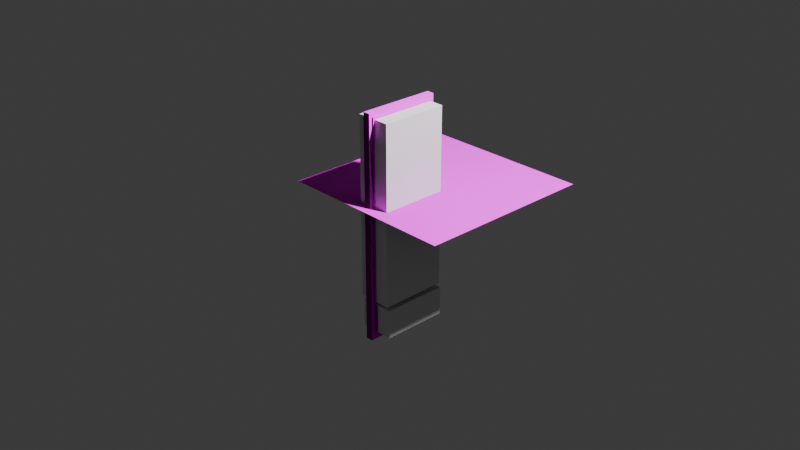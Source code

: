 # Source: window_lattice.blend  (saved by Blender 4.0.36; exported with 4.5.12 LTS)
import bpy
from mathutils import Matrix  # noqa: F401  (used for matrix-valued properties, if any)

bpy.ops.wm.read_factory_settings(use_empty=True)
scene = bpy.context.scene
scene.name = 'Scene'

# ---- collections
col_collection = bpy.data.collections.new('Collection'); scene.collection.children.link(col_collection)

# ---- images (referenced by path relative to the original .blend; pixels are not part of the script)
import os
ASSET_DIR = os.environ.get("B2B_ASSET_DIR", "")  # directory of the original .blend (textures are referenced by path, not embedded)
HERE = os.path.dirname(os.path.abspath(__file__))  # packed textures are extracted next to this script under _unpacked/

def load_image(name, relpath, width, height, colorspace="sRGB"):
    """Load a texture the original file referenced (path relative to the .blend, or extracted next to this script)."""
    p = next((c for c in (os.path.join(HERE, relpath), os.path.join(ASSET_DIR, relpath)) if relpath and os.path.exists(c)), "")
    if p:
        img = bpy.data.images.load(p, check_existing=True)
        img.name = name
    else:  # same state as the original file: an image datablock whose file is absent (Cycles renders it pink)
        img = bpy.data.images.new(name, width, height)
        img.source = "FILE"
        img.filepath = "//" + (relpath or name)
    img.colorspace_settings.name = colorspace
    return img
img_slate_floor_rough_1k_exr = load_image('slate_floor_rough_1k.exr', 'slate_floor_rough_1k.exr', 1024, 1024, 'Linear Rec.709')
img_painted_plaster_wall_nor_gl_4k_exr = load_image('painted_plaster_wall_nor_gl_4k.exr', 'painted_plaster_wall_nor_gl_4k.exr', 1024, 1024, 'Linear Rec.709')
img_untitled_001 = load_image('Untitled.001', '', 1024, 1024, 'sRGB')
img_untitled_005 = load_image('Untitled.005', '', 1024, 1024, 'sRGB')
img_slate_floor_nor_gl_1k_exr = load_image('slate_floor_nor_gl_1k.exr', 'slate_floor_nor_gl_1k.exr', 1024, 1024, 'Linear Rec.709')

# ---- materials (node trees are filled in below, after node groups)
mat_material = bpy.data.materials.new('Material')
mat_material.use_transparent_shadow = False
mat_material_004 = bpy.data.materials.new('Material.004')
mat_material_004.use_transparent_shadow = False

# ---- material node trees
mat_material.use_nodes = True; mat_material.node_tree.nodes.clear()
_N = mat_material.node_tree.nodes; _L = mat_material.node_tree.links
n0 = _N.new('ShaderNodeBsdfPrincipled'); n0.name = 'Principled BSDF'; n0.location = (10, 300)
n0.inputs[3].default_value = 1.45
n0.inputs[13].default_value = 0.003
n0.inputs[14].default_value = (0.9213, 1.0, 0.919, 1.0)
n1 = _N.new('ShaderNodeOutputMaterial'); n1.name = 'Material Output'; n1.location = (300, 300)
n2 = _N.new('ShaderNodeTexImage'); n2.name = 'Image Texture.001'; n2.location = (-355, 60)
n2.image = img_slate_floor_rough_1k_exr
n3 = _N.new('ShaderNodeTexImage'); n3.name = 'Image Texture.002'; n3.location = (-608, 453)
n3.image = img_painted_plaster_wall_nor_gl_4k_exr
n4 = _N.new('ShaderNodeTexImage'); n4.name = 'Image Texture'; n4.location = (-131, 525)
n4.image = img_untitled_001
_L.new(n0.outputs[0], n1.inputs[0])
_L.new(n4.outputs[0], n0.inputs[0])
_L.new(n2.outputs[0], n0.inputs[2])
_L.new(n3.outputs[0], n0.inputs[5])
n1.is_active_output = True
mat_material_004.use_nodes = True; mat_material_004.node_tree.nodes.clear()
_N = mat_material_004.node_tree.nodes; _L = mat_material_004.node_tree.links
n0 = _N.new('ShaderNodeOutputMaterial'); n0.name = 'Material Output'; n0.location = (300, 300)
n1 = _N.new('ShaderNodeTexImage'); n1.name = 'Image Texture'; n1.location = (-293, 244)
n1.image = img_untitled_005
n2 = _N.new('ShaderNodeTexImage'); n2.name = 'Image Texture.001'; n2.location = (-652, -70)
n2.image = img_slate_floor_rough_1k_exr
n3 = _N.new('ShaderNodeBsdfPrincipled'); n3.name = 'Principled BSDF'; n3.location = (10, 300)
n3.inputs[3].default_value = 1.45
n3.inputs[13].default_value = 0.003
n4 = _N.new('ShaderNodeTexImage'); n4.name = 'Image Texture.002'; n4.location = (-274, -90)
n4.image = img_slate_floor_nor_gl_1k_exr
_L.new(n3.outputs[0], n0.inputs[0])
_L.new(n1.outputs[0], n3.inputs[0])
_L.new(n2.outputs[0], n3.inputs[2])
_L.new(n4.outputs[0], n3.inputs[5])
n0.is_active_output = True

# ---- world
world_world = bpy.data.worlds.new('World'); scene.world = world_world
world_world.use_nodes = True; world_world.node_tree.nodes.clear()
_N = world_world.node_tree.nodes; _L = world_world.node_tree.links
n0 = _N.new('ShaderNodeOutputWorld'); n0.name = 'World Output'; n0.location = (300, 300)
n1 = _N.new('ShaderNodeBackground'); n1.name = 'Background'; n1.location = (10, 300)
n1.inputs[0].default_value = (0.05088, 0.05088, 0.05088, 1.0)
_L.new(n1.outputs[0], n0.inputs[0])
n0.is_active_output = True
world_world.color = (0.05088, 0.05088, 0.05088)
world_world.use_sun_shadow = False
world_world.sun_shadow_jitter_overblur = 0.0

# ---- cameras
cam_camera = bpy.data.cameras.new('Camera')
cam_camera.clip_end = 100.0
cam_camera.ortho_scale = 7.314

# ---- lights
light_light = bpy.data.lights.new('Light', 'POINT')
light_light.transmission_factor = 0.0
light_light.use_soft_falloff = False
light_light.energy = 1000.0
light_light.shadow_soft_size = 0.1
light_light.shadow_maximum_resolution = 0.006
light_light.use_absolute_resolution = True

# ---- meshes
me_cube_001 = bpy.data.meshes.new('Cube.001')
me_cube_001.from_pydata([(-1.0, -1.0, -1.0), (-1.0, -1.0, 1.0), (-1.0, 1.0, -1.0), (-1.0, 1.0, 1.0), (1.0, -1.0, -1.0), (1.0, -1.0, 1.0), (1.0, 1.0, -1.0), (1.0, 1.0, 1.0), (-1.0, 1.0, -1.0), (-1.0, -1.0, -1.0), (-1.0, -1.0, 1.0), (-1.0, 1.0, 1.0), (-1.0, 1.0, -1.0), (-1.0, -1.0, -1.0), (-1.0, -1.0, 1.0), (-1.0, 1.0, 1.0)], [], [(0, 1, 3, 2), (8, 11, 7, 6), (6, 7, 5, 4), (4, 5, 10, 9), (8, 6, 4, 9), (7, 11, 10, 5), (13, 12, 8, 9), (14, 13, 9, 10), (15, 14, 10, 11), (12, 15, 11, 8), (0, 2, 12, 13), (1, 0, 13, 14), (3, 1, 14, 15), (2, 3, 15, 12)])
_uv = me_cube_001.uv_layers.new(name='UVMap')
_uv.uv.foreach_set('vector', [0.375, 0.0, 0.625, 0.0, 0.625, 0.25, 0.375, 0.25, 0.375, 0.25, 0.625, 0.25, 0.625, 0.5, 0.375, 0.5, 0.375, 0.5, 0.625, 0.5, 0.625, 0.75, 0.375, 0.75, 0.375, 0.75, 0.625, 0.75, 0.625, 1.0, 0.375, 1.0, 0.125, 0.5, 0.375, 0.5, 0.375, 0.75, 0.125, 0.75, 0.625, 0.5, 0.875, 0.5, 0.875, 0.75, 0.625, 0.75, 0.375, 0.0, 0.375, 0.25, 0.375, 0.25, 0.375, 0.0, 0.0, 0.0, 0.0, 0.0, 0.0, 0.0, 0.0, 0.0, 0.625, 0.25, 0.625, 0.0, 0.625, 0.0, 0.625, 0.25, 0.0, 0.0, 0.0, 0.0, 0.0, 0.0, 0.0, 0.0, 0.375, 0.0, 0.375, 0.25, 0.375, 0.25, 0.375, 0.0, 0.625, 0.0, 0.375, 0.0, 0.375, 0.0, 0.625, 0.0, 0.625, 0.25, 0.625, 0.0, 0.625, 0.0, 0.625, 0.25, 0.375, 0.25, 0.625, 0.25, 0.625, 0.25, 0.375, 0.25])
me_cube_001.materials.append(mat_material)
me_cube_001.materials.append(mat_material)
me_cube_001.materials.append(mat_material)
me_cube_001.update()
me_cube_002 = bpy.data.meshes.new('Cube.002')
me_cube_002.from_pydata([(-1.0, -1.0, -1.0), (-1.0, -1.0, 1.0), (-1.0, 1.0, -1.0), (-1.0, 1.0, 1.0), (1.0, -1.0, -1.0), (1.0, -1.0, 1.0), (1.0, 1.0, -1.0), (1.0, 1.0, 1.0)], [], [(0, 1, 3, 2), (2, 3, 7, 6), (6, 7, 5, 4), (4, 5, 1, 0), (2, 6, 4, 0), (7, 3, 1, 5)])
_uv = me_cube_002.uv_layers.new(name='UVMap')
_uv.uv.foreach_set('vector', [0.375, 0.0, 0.625, 0.0, 0.625, 0.25, 0.375, 0.25, 0.375, 0.25, 0.625, 0.25, 0.625, 0.5, 0.375, 0.5, 0.375, 0.5, 0.625, 0.5, 0.625, 0.75, 0.375, 0.75, 0.375, 0.75, 0.625, 0.75, 0.625, 1.0, 0.375, 1.0, 0.125, 0.5, 0.375, 0.5, 0.375, 0.75, 0.125, 0.75, 0.625, 0.5, 0.875, 0.5, 0.875, 0.75, 0.625, 0.75])
me_cube_002.update()
me_cube_003 = bpy.data.meshes.new('Cube.003')
me_cube_003.from_pydata([(-1.0, -1.0, -1.0), (-1.0, -1.0, 1.0), (-1.0, 1.0, -1.0), (-1.0, 1.0, 1.0), (1.0, -1.0, -1.0), (1.0, -1.0, 1.0), (1.0, 1.0, -1.0), (1.0, 1.0, 1.0)], [], [(0, 1, 3, 2), (2, 3, 7, 6), (6, 7, 5, 4), (4, 5, 1, 0), (2, 6, 4, 0), (7, 3, 1, 5)])
_uv = me_cube_003.uv_layers.new(name='UVMap')
_uv.uv.foreach_set('vector', [0.375, 0.0, 0.625, 0.0, 0.625, 0.25, 0.375, 0.25, 0.375, 0.25, 0.625, 0.25, 0.625, 0.5, 0.375, 0.5, 0.375, 0.5, 0.625, 0.5, 0.625, 0.75, 0.375, 0.75, 0.375, 0.75, 0.625, 0.75, 0.625, 1.0, 0.375, 1.0, 0.125, 0.5, 0.375, 0.5, 0.375, 0.75, 0.125, 0.75, 0.625, 0.5, 0.875, 0.5, 0.875, 0.75, 0.625, 0.75])
me_cube_003.update()
me_cube_004 = bpy.data.meshes.new('Cube.004')
me_cube_004.from_pydata([(-1.0, -1.0, -1.0), (-1.0, -1.0, 1.0), (-1.0, 1.0, -1.0), (-1.0, 1.0, 1.0), (1.0, -1.0, -1.0), (1.0, -1.0, 1.0), (1.0, 1.0, -1.0), (1.0, 1.0, 1.0)], [], [(0, 1, 3, 2), (2, 3, 7, 6), (6, 7, 5, 4), (4, 5, 1, 0), (2, 6, 4, 0), (7, 3, 1, 5)])
_uv = me_cube_004.uv_layers.new(name='UVMap')
_uv.uv.foreach_set('vector', [0.375, 0.0, 0.625, 0.0, 0.625, 0.25, 0.375, 0.25, 0.375, 0.25, 0.625, 0.25, 0.625, 0.5, 0.375, 0.5, 0.375, 0.5, 0.625, 0.5, 0.625, 0.75, 0.375, 0.75, 0.375, 0.75, 0.625, 0.75, 0.625, 1.0, 0.375, 1.0, 0.125, 0.5, 0.375, 0.5, 0.375, 0.75, 0.125, 0.75, 0.625, 0.5, 0.875, 0.5, 0.875, 0.75, 0.625, 0.75])
me_cube_004.update()
me_cube_005 = bpy.data.meshes.new('Cube.005')
me_cube_005.from_pydata([(-1.0, -1.0, -1.0), (-1.0, -1.0, 1.0), (-1.0, 1.0, -1.0), (-1.0, 1.0, 1.0), (1.0, -1.0, -1.0), (1.0, -1.0, 1.0), (1.0, 1.0, -1.0), (1.0, 1.0, 1.0)], [], [(0, 1, 3, 2), (2, 3, 7, 6), (6, 7, 5, 4), (4, 5, 1, 0), (2, 6, 4, 0), (7, 3, 1, 5)])
_uv = me_cube_005.uv_layers.new(name='UVMap')
_uv.uv.foreach_set('vector', [0.375, 0.0, 0.625, 0.0, 0.625, 0.25, 0.375, 0.25, 0.375, 0.25, 0.625, 0.25, 0.625, 0.5, 0.375, 0.5, 0.375, 0.5, 0.625, 0.5, 0.625, 0.75, 0.375, 0.75, 0.375, 0.75, 0.625, 0.75, 0.625, 1.0, 0.375, 1.0, 0.125, 0.5, 0.375, 0.5, 0.375, 0.75, 0.125, 0.75, 0.625, 0.5, 0.875, 0.5, 0.875, 0.75, 0.625, 0.75])
me_cube_005.update()
me_cube_006 = bpy.data.meshes.new('Cube.006')
me_cube_006.from_pydata([(-1.0, -1.0, -1.0), (-1.0, -1.0, 1.0), (-1.0, 1.0, -1.0), (-1.0, 1.0, 1.0), (1.0, -1.0, -1.0), (1.0, -1.0, 1.0), (1.0, 1.0, -1.0), (1.0, 1.0, 1.0)], [], [(0, 1, 3, 2), (2, 3, 7, 6), (6, 7, 5, 4), (4, 5, 1, 0), (2, 6, 4, 0), (7, 3, 1, 5)])
_uv = me_cube_006.uv_layers.new(name='UVMap')
_uv.uv.foreach_set('vector', [0.375, 0.0, 0.625, 0.0, 0.625, 0.25, 0.375, 0.25, 0.375, 0.25, 0.625, 0.25, 0.625, 0.5, 0.375, 0.5, 0.375, 0.5, 0.625, 0.5, 0.625, 0.75, 0.375, 0.75, 0.375, 0.75, 0.625, 0.75, 0.625, 1.0, 0.375, 1.0, 0.125, 0.5, 0.375, 0.5, 0.375, 0.75, 0.125, 0.75, 0.625, 0.5, 0.875, 0.5, 0.875, 0.75, 0.625, 0.75])
me_cube_006.update()
me_cube_007 = bpy.data.meshes.new('Cube.007')
me_cube_007.from_pydata([(-1.0, -1.0, -1.0), (-1.0, -1.0, 1.0), (-1.0, 1.0, -1.0), (-1.0, 1.0, 1.0), (1.0, -1.0, -1.0), (1.0, -1.0, 1.0), (1.0, 1.0, -1.0), (1.0, 1.0, 1.0)], [], [(0, 1, 3, 2), (2, 3, 7, 6), (6, 7, 5, 4), (4, 5, 1, 0), (2, 6, 4, 0), (7, 3, 1, 5)])
_uv = me_cube_007.uv_layers.new(name='UVMap')
_uv.uv.foreach_set('vector', [0.375, 0.0, 0.625, 0.0, 0.625, 0.25, 0.375, 0.25, 0.375, 0.25, 0.625, 0.25, 0.625, 0.5, 0.375, 0.5, 0.375, 0.5, 0.625, 0.5, 0.625, 0.75, 0.375, 0.75, 0.375, 0.75, 0.625, 0.75, 0.625, 1.0, 0.375, 1.0, 0.125, 0.5, 0.375, 0.5, 0.375, 0.75, 0.125, 0.75, 0.625, 0.5, 0.875, 0.5, 0.875, 0.75, 0.625, 0.75])
me_cube_007.update()
me_cube_008 = bpy.data.meshes.new('Cube.008')
me_cube_008.from_pydata([(-1.0, -1.0, -1.0), (-1.0, -1.0, 1.0), (-1.0, 1.0, -1.0), (-1.0, 1.0, 1.0), (1.0, -1.0, -1.0), (1.0, -1.0, 1.0), (1.0, 1.0, -1.0), (1.0, 1.0, 1.0)], [], [(0, 1, 3, 2), (2, 3, 7, 6), (6, 7, 5, 4), (4, 5, 1, 0), (2, 6, 4, 0), (7, 3, 1, 5)])
_uv = me_cube_008.uv_layers.new(name='UVMap')
_uv.uv.foreach_set('vector', [0.375, 0.0, 0.625, 0.0, 0.625, 0.25, 0.375, 0.25, 0.375, 0.25, 0.625, 0.25, 0.625, 0.5, 0.375, 0.5, 0.375, 0.5, 0.625, 0.5, 0.625, 0.75, 0.375, 0.75, 0.375, 0.75, 0.625, 0.75, 0.625, 1.0, 0.375, 1.0, 0.125, 0.5, 0.375, 0.5, 0.375, 0.75, 0.125, 0.75, 0.625, 0.5, 0.875, 0.5, 0.875, 0.75, 0.625, 0.75])
me_cube_008.update()
me_cube_009 = bpy.data.meshes.new('Cube.009')
me_cube_009.from_pydata([(-1.0, -1.0, -1.0), (-1.0, -1.0, 1.0), (-1.0, 1.0, -1.0), (-1.0, 1.0, 1.0), (1.0, -1.0, -1.0), (1.0, -1.0, 1.0), (1.0, 1.0, -1.0), (1.0, 1.0, 1.0)], [], [(0, 1, 3, 2), (2, 3, 7, 6), (6, 7, 5, 4), (4, 5, 1, 0), (2, 6, 4, 0), (7, 3, 1, 5)])
_uv = me_cube_009.uv_layers.new(name='UVMap')
_uv.uv.foreach_set('vector', [0.375, 0.0, 0.625, 0.0, 0.625, 0.25, 0.375, 0.25, 0.375, 0.25, 0.625, 0.25, 0.625, 0.5, 0.375, 0.5, 0.375, 0.5, 0.625, 0.5, 0.625, 0.75, 0.375, 0.75, 0.375, 0.75, 0.625, 0.75, 0.625, 1.0, 0.375, 1.0, 0.125, 0.5, 0.375, 0.5, 0.375, 0.75, 0.125, 0.75, 0.625, 0.5, 0.875, 0.5, 0.875, 0.75, 0.625, 0.75])
me_cube_009.update()
me_cube_010 = bpy.data.meshes.new('Cube.010')
me_cube_010.from_pydata([(-1.0, -1.0, -1.0), (-1.0, -1.0, 1.0), (-1.0, 1.0, -1.0), (-1.0, 1.0, 1.0), (1.0, -1.0, -1.0), (1.0, -1.0, 1.0), (1.0, 1.0, -1.0), (1.0, 1.0, 1.0)], [], [(0, 1, 3, 2), (2, 3, 7, 6), (6, 7, 5, 4), (4, 5, 1, 0), (2, 6, 4, 0), (7, 3, 1, 5)])
_uv = me_cube_010.uv_layers.new(name='UVMap')
_uv.uv.foreach_set('vector', [0.375, 0.0, 0.625, 0.0, 0.625, 0.25, 0.375, 0.25, 0.375, 0.25, 0.625, 0.25, 0.625, 0.5, 0.375, 0.5, 0.375, 0.5, 0.625, 0.5, 0.625, 0.75, 0.375, 0.75, 0.375, 0.75, 0.625, 0.75, 0.625, 1.0, 0.375, 1.0, 0.125, 0.5, 0.375, 0.5, 0.375, 0.75, 0.125, 0.75, 0.625, 0.5, 0.875, 0.5, 0.875, 0.75, 0.625, 0.75])
me_cube_010.update()
me_cube_011 = bpy.data.meshes.new('Cube.011')
me_cube_011.from_pydata([(-1.0, -1.0, -1.0), (-1.0, -1.0, 1.0), (-1.0, 1.0, -1.0), (-1.0, 1.0, 1.0), (1.0, -1.0, -1.0), (1.0, -1.0, 1.0), (1.0, 1.0, -1.0), (1.0, 1.0, 1.0)], [], [(0, 1, 3, 2), (2, 3, 7, 6), (6, 7, 5, 4), (4, 5, 1, 0), (2, 6, 4, 0), (7, 3, 1, 5)])
_uv = me_cube_011.uv_layers.new(name='UVMap')
_uv.uv.foreach_set('vector', [0.375, 0.0, 0.625, 0.0, 0.625, 0.25, 0.375, 0.25, 0.375, 0.25, 0.625, 0.25, 0.625, 0.5, 0.375, 0.5, 0.375, 0.5, 0.625, 0.5, 0.625, 0.75, 0.375, 0.75, 0.375, 0.75, 0.625, 0.75, 0.625, 1.0, 0.375, 1.0, 0.125, 0.5, 0.375, 0.5, 0.375, 0.75, 0.125, 0.75, 0.625, 0.5, 0.875, 0.5, 0.875, 0.75, 0.625, 0.75])
me_cube_011.update()
me_cube_012 = bpy.data.meshes.new('Cube.012')
me_cube_012.from_pydata([(-1.0, -1.0, -1.0), (-1.0, -1.0, 1.0), (-1.0, 1.0, -1.0), (-1.0, 1.0, 1.0), (1.0, -1.0, -1.0), (1.0, -1.0, 1.0), (1.0, 1.0, -1.0), (1.0, 1.0, 1.0)], [], [(0, 1, 3, 2), (2, 3, 7, 6), (6, 7, 5, 4), (4, 5, 1, 0), (2, 6, 4, 0), (7, 3, 1, 5)])
_uv = me_cube_012.uv_layers.new(name='UVMap')
_uv.uv.foreach_set('vector', [0.375, 0.0, 0.625, 0.0, 0.625, 0.25, 0.375, 0.25, 0.375, 0.25, 0.625, 0.25, 0.625, 0.5, 0.375, 0.5, 0.375, 0.5, 0.625, 0.5, 0.625, 0.75, 0.375, 0.75, 0.375, 0.75, 0.625, 0.75, 0.625, 1.0, 0.375, 1.0, 0.125, 0.5, 0.375, 0.5, 0.375, 0.75, 0.125, 0.75, 0.625, 0.5, 0.875, 0.5, 0.875, 0.75, 0.625, 0.75])
me_cube_012.update()
me_cube_013 = bpy.data.meshes.new('Cube.013')
me_cube_013.from_pydata([(-1.0, -1.0, -1.0), (-1.0, -1.0, 1.0), (-1.0, 1.0, -1.0), (-1.0, 1.0, 1.0), (1.0, -1.0, -1.0), (1.0, -1.0, 1.0), (1.0, 1.0, -1.0), (1.0, 1.0, 1.0), (-1.0, -5.316, -1.0), (-1.0, -5.316, 1.0), (-1.0, -3.316, -1.0), (-1.0, -3.316, 1.0), (1.0, -5.316, -1.0), (1.0, -5.316, 1.0), (1.0, -3.316, -1.0), (1.0, -3.316, 1.0)], [], [(0, 1, 3, 2), (2, 3, 7, 6), (6, 7, 5, 4), (4, 5, 1, 0), (2, 6, 4, 0), (7, 3, 1, 5), (8, 9, 11, 10), (10, 11, 15, 14), (14, 15, 13, 12), (12, 13, 9, 8), (10, 14, 12, 8), (15, 11, 9, 13)])
_uv = me_cube_013.uv_layers.new(name='UVMap')
_uv.uv.foreach_set('vector', [0.375, 0.0, 0.625, 0.0, 0.625, 0.25, 0.375, 0.25, 0.375, 0.25, 0.625, 0.25, 0.625, 0.5, 0.375, 0.5, 0.375, 0.5, 0.625, 0.5, 0.625, 0.75, 0.375, 0.75, 0.375, 0.75, 0.625, 0.75, 0.625, 1.0, 0.375, 1.0, 0.125, 0.5, 0.375, 0.5, 0.375, 0.75, 0.125, 0.75, 0.625, 0.5, 0.875, 0.5, 0.875, 0.75, 0.625, 0.75, 0.375, 0.0, 0.625, 0.0, 0.625, 0.25, 0.375, 0.25, 0.375, 0.25, 0.625, 0.25, 0.625, 0.5, 0.375, 0.5, 0.375, 0.5, 0.625, 0.5, 0.625, 0.75, 0.375, 0.75, 0.375, 0.75, 0.625, 0.75, 0.625, 1.0, 0.375, 1.0, 0.125, 0.5, 0.375, 0.5, 0.375, 0.75, 0.125, 0.75, 0.625, 0.5, 0.875, 0.5, 0.875, 0.75, 0.625, 0.75])
me_cube_013.materials.append(mat_material)
me_cube_013.materials.append(None)
me_cube_013.update()
me_cube_015 = bpy.data.meshes.new('Cube.015')
me_cube_015.from_pydata([(-1.0, -1.0, -1.0), (-1.0, -1.0, 1.0), (-1.0, 1.0, -1.0), (-1.0, 1.0, 1.0), (1.0, -1.0, -1.0), (1.0, -1.0, 1.0), (1.0, 1.0, -1.0), (1.0, 1.0, 1.0), (-1.0, -5.316, -1.0), (-1.0, -5.316, 1.0), (-1.0, -3.316, -1.0), (-1.0, -3.316, 1.0), (1.0, -5.316, -1.0), (1.0, -5.316, 1.0), (1.0, -3.316, -1.0), (1.0, -3.316, 1.0)], [], [(0, 1, 3, 2), (2, 3, 7, 6), (6, 7, 5, 4), (4, 5, 1, 0), (2, 6, 4, 0), (7, 3, 1, 5), (8, 9, 11, 10), (10, 11, 15, 14), (14, 15, 13, 12), (12, 13, 9, 8), (10, 14, 12, 8), (15, 11, 9, 13)])
_uv = me_cube_015.uv_layers.new(name='UVMap')
_uv.uv.foreach_set('vector', [0.375, 0.0, 0.625, 0.0, 0.625, 0.25, 0.375, 0.25, 0.375, 0.25, 0.625, 0.25, 0.625, 0.5, 0.375, 0.5, 0.375, 0.5, 0.625, 0.5, 0.625, 0.75, 0.375, 0.75, 0.375, 0.75, 0.625, 0.75, 0.625, 1.0, 0.375, 1.0, 0.125, 0.5, 0.375, 0.5, 0.375, 0.75, 0.125, 0.75, 0.625, 0.5, 0.875, 0.5, 0.875, 0.75, 0.625, 0.75, 0.375, 0.0, 0.625, 0.0, 0.625, 0.25, 0.375, 0.25, 0.375, 0.25, 0.625, 0.25, 0.625, 0.5, 0.375, 0.5, 0.375, 0.5, 0.625, 0.5, 0.625, 0.75, 0.375, 0.75, 0.375, 0.75, 0.625, 0.75, 0.625, 1.0, 0.375, 1.0, 0.125, 0.5, 0.375, 0.5, 0.375, 0.75, 0.125, 0.75, 0.625, 0.5, 0.875, 0.5, 0.875, 0.75, 0.625, 0.75])
me_cube_015.materials.append(mat_material)
me_cube_015.update()
me_cube_016 = bpy.data.meshes.new('Cube.016')
me_cube_016.from_pydata([(-1.0, -1.0, -1.0), (-1.0, -1.0, 1.0), (-1.0, 1.0, -1.0), (-1.0, 1.0, 1.0), (1.0, -1.0, -1.0), (1.0, -1.0, 1.0), (1.0, 1.0, -1.0), (1.0, 1.0, 1.0), (-1.0, -7.983, -1.0), (-1.0, -7.983, 1.0), (-1.0, -5.983, -1.0), (-1.0, -5.983, 1.0), (1.0, -7.983, -1.0), (1.0, -7.983, 1.0), (1.0, -5.983, -1.0), (1.0, -5.983, 1.0)], [], [(0, 1, 3, 2), (2, 3, 7, 6), (6, 7, 5, 4), (4, 5, 1, 0), (2, 6, 4, 0), (7, 3, 1, 5), (8, 9, 11, 10), (10, 11, 15, 14), (14, 15, 13, 12), (12, 13, 9, 8), (10, 14, 12, 8), (15, 11, 9, 13)])
_uv = me_cube_016.uv_layers.new(name='UVMap')
_uv.uv.foreach_set('vector', [0.375, 0.0, 0.625, 0.0, 0.625, 0.25, 0.375, 0.25, 0.375, 0.25, 0.625, 0.25, 0.625, 0.5, 0.375, 0.5, 0.375, 0.5, 0.625, 0.5, 0.625, 0.75, 0.375, 0.75, 0.375, 0.75, 0.625, 0.75, 0.625, 1.0, 0.375, 1.0, 0.125, 0.5, 0.375, 0.5, 0.375, 0.75, 0.125, 0.75, 0.625, 0.5, 0.875, 0.5, 0.875, 0.75, 0.625, 0.75, 0.375, 0.0, 0.625, 0.0, 0.625, 0.25, 0.375, 0.25, 0.375, 0.25, 0.625, 0.25, 0.625, 0.5, 0.375, 0.5, 0.375, 0.5, 0.625, 0.5, 0.625, 0.75, 0.375, 0.75, 0.375, 0.75, 0.625, 0.75, 0.625, 1.0, 0.375, 1.0, 0.125, 0.5, 0.375, 0.5, 0.375, 0.75, 0.125, 0.75, 0.625, 0.5, 0.875, 0.5, 0.875, 0.75, 0.625, 0.75])
me_cube_016.update()
me_cube_019 = bpy.data.meshes.new('Cube.019')
me_cube_019.from_pydata([(-1.0, -1.0, -1.0), (-1.0, -1.0, 1.0), (-1.0, 1.0, -1.0), (-1.0, 1.0, 1.0), (1.0, -1.0, -1.0), (1.0, -1.0, 1.0), (1.0, 1.0, -1.0), (1.0, 1.0, 1.0), (-1.0, -7.983, -1.0), (-1.0, -7.983, 1.0), (-1.0, -5.983, -1.0), (-1.0, -5.983, 1.0), (1.0, -7.983, -1.0), (1.0, -7.983, 1.0), (1.0, -5.983, -1.0), (1.0, -5.983, 1.0)], [], [(0, 1, 3, 2), (2, 3, 7, 6), (6, 7, 5, 4), (4, 5, 1, 0), (2, 6, 4, 0), (7, 3, 1, 5), (8, 9, 11, 10), (10, 11, 15, 14), (14, 15, 13, 12), (12, 13, 9, 8), (10, 14, 12, 8), (15, 11, 9, 13)])
_uv = me_cube_019.uv_layers.new(name='UVMap')
_uv.uv.foreach_set('vector', [0.375, 0.0, 0.625, 0.0, 0.625, 0.25, 0.375, 0.25, 0.375, 0.25, 0.625, 0.25, 0.625, 0.5, 0.375, 0.5, 0.375, 0.5, 0.625, 0.5, 0.625, 0.75, 0.375, 0.75, 0.375, 0.75, 0.625, 0.75, 0.625, 1.0, 0.375, 1.0, 0.125, 0.5, 0.375, 0.5, 0.375, 0.75, 0.125, 0.75, 0.625, 0.5, 0.875, 0.5, 0.875, 0.75, 0.625, 0.75, 0.375, 0.0, 0.625, 0.0, 0.625, 0.25, 0.375, 0.25, 0.375, 0.25, 0.625, 0.25, 0.625, 0.5, 0.375, 0.5, 0.375, 0.5, 0.625, 0.5, 0.625, 0.75, 0.375, 0.75, 0.375, 0.75, 0.625, 0.75, 0.625, 1.0, 0.375, 1.0, 0.125, 0.5, 0.375, 0.5, 0.375, 0.75, 0.125, 0.75, 0.625, 0.5, 0.875, 0.5, 0.875, 0.75, 0.625, 0.75])
me_cube_019.update()
me_cube_014 = bpy.data.meshes.new('Cube.014')
me_cube_014.from_pydata([(-1.0, -1.0, -1.0), (-1.0, -1.0, 1.0), (-1.0, 1.0, -1.0), (-1.0, 1.0, 1.0), (1.0, -1.0, -1.0), (1.0, -1.0, 1.0), (1.0, 1.0, -1.0), (1.0, 1.0, 1.0), (-1.0, -1.0, -3.839), (-1.0, -1.0, -1.839), (-1.0, 1.0, -3.839), (-1.0, 1.0, -1.839), (1.0, -1.0, -3.839), (1.0, -1.0, -1.839), (1.0, 1.0, -3.839), (1.0, 1.0, -1.839)], [], [(0, 1, 3, 2), (2, 3, 7, 6), (6, 7, 5, 4), (4, 5, 1, 0), (2, 6, 4, 0), (7, 3, 1, 5), (8, 9, 11, 10), (10, 11, 15, 14), (14, 15, 13, 12), (12, 13, 9, 8), (10, 14, 12, 8), (15, 11, 9, 13)])
_uv = me_cube_014.uv_layers.new(name='UVMap')
_uv.uv.foreach_set('vector', [0.375, 0.0, 0.625, 0.0, 0.625, 0.25, 0.375, 0.25, 0.375, 0.25, 0.625, 0.25, 0.625, 0.5, 0.375, 0.5, 0.375, 0.5, 0.625, 0.5, 0.625, 0.75, 0.375, 0.75, 0.375, 0.75, 0.625, 0.75, 0.625, 1.0, 0.375, 1.0, 0.125, 0.5, 0.375, 0.5, 0.375, 0.75, 0.125, 0.75, 0.625, 0.5, 0.875, 0.5, 0.875, 0.75, 0.625, 0.75, 0.375, 0.0, 0.625, 0.0, 0.625, 0.25, 0.375, 0.25, 0.375, 0.25, 0.625, 0.25, 0.625, 0.5, 0.375, 0.5, 0.375, 0.5, 0.625, 0.5, 0.625, 0.75, 0.375, 0.75, 0.375, 0.75, 0.625, 0.75, 0.625, 1.0, 0.375, 1.0, 0.125, 0.5, 0.375, 0.5, 0.375, 0.75, 0.125, 0.75, 0.625, 0.5, 0.875, 0.5, 0.875, 0.75, 0.625, 0.75])
me_cube_014.update()
me_cube_018 = bpy.data.meshes.new('Cube.018')
me_cube_018.from_pydata([(-1.0, -1.0, -1.0), (-1.0, -1.0, 1.0), (-1.0, 1.0, -1.0), (-1.0, 1.0, 1.0), (1.0, -1.0, -1.0), (1.0, -1.0, 1.0), (1.0, 1.0, -1.0), (1.0, 1.0, 1.0), (-1.0, -1.0, -3.839), (-1.0, -1.0, -1.839), (-1.0, 1.0, -3.839), (-1.0, 1.0, -1.839), (1.0, -1.0, -3.839), (1.0, -1.0, -1.839), (1.0, 1.0, -3.839), (1.0, 1.0, -1.839)], [], [(0, 1, 3, 2), (2, 3, 7, 6), (6, 7, 5, 4), (4, 5, 1, 0), (2, 6, 4, 0), (7, 3, 1, 5), (8, 9, 11, 10), (10, 11, 15, 14), (14, 15, 13, 12), (12, 13, 9, 8), (10, 14, 12, 8), (15, 11, 9, 13)])
_uv = me_cube_018.uv_layers.new(name='UVMap')
_uv.uv.foreach_set('vector', [0.375, 0.0, 0.625, 0.0, 0.625, 0.25, 0.375, 0.25, 0.375, 0.25, 0.625, 0.25, 0.625, 0.5, 0.375, 0.5, 0.375, 0.5, 0.625, 0.5, 0.625, 0.75, 0.375, 0.75, 0.375, 0.75, 0.625, 0.75, 0.625, 1.0, 0.375, 1.0, 0.125, 0.5, 0.375, 0.5, 0.375, 0.75, 0.125, 0.75, 0.625, 0.5, 0.875, 0.5, 0.875, 0.75, 0.625, 0.75, 0.375, 0.0, 0.625, 0.0, 0.625, 0.25, 0.375, 0.25, 0.375, 0.25, 0.625, 0.25, 0.625, 0.5, 0.375, 0.5, 0.375, 0.5, 0.625, 0.5, 0.625, 0.75, 0.375, 0.75, 0.375, 0.75, 0.625, 0.75, 0.625, 1.0, 0.375, 1.0, 0.125, 0.5, 0.375, 0.5, 0.375, 0.75, 0.125, 0.75, 0.625, 0.5, 0.875, 0.5, 0.875, 0.75, 0.625, 0.75])
me_cube_018.update()
me_cube_017 = bpy.data.meshes.new('Cube.017')
me_cube_017.from_pydata([(-1.0, -1.0, -1.0), (-1.0, -1.0, 1.0), (-1.0, 1.0, -1.0), (-1.0, 1.0, 1.0), (1.0, -0.7526, -0.7526), (0.7526, -1.0, -1.0), (0.7526, -1.0, 1.0), (1.0, -0.7526, 0.7526), (1.0, 0.7526, -0.7526), (0.7526, 1.0, -1.0), (1.0, 0.7526, 0.7526), (0.7526, 1.0, 1.0), (-20.06, -1.388, 8.403), (19.94, -1.388, 8.403), (-20.06, 3.945, 8.403), (19.94, 3.945, 8.403)], [], [(0, 1, 3, 2), (5, 6, 1, 0), (11, 3, 1, 6), (8, 10, 7, 4), (2, 3, 11, 9), (10, 8, 9, 11), (5, 9, 8, 4), (11, 6, 7, 10), (6, 5, 4, 7), (2, 9, 5, 0), (12, 13, 15, 14)])
_uv = me_cube_017.uv_layers.new(name='UVMap')
_uv.uv.foreach_set('vector', [0.375, 0.0, 0.625, 0.0, 0.625, 0.25, 0.375, 0.25, 0.375, 0.7809, 0.625, 0.7809, 0.625, 1.0, 0.375, 1.0, 0.6559, 0.5, 0.875, 0.5, 0.875, 0.75, 0.6559, 0.75, 0.4059, 0.5309, 0.5941, 0.5309, 0.5941, 0.7191, 0.4059, 0.7191, 0.375, 0.25, 0.625, 0.25, 0.625, 0.4691, 0.375, 0.4691, 0.5941, 0.5309, 0.4059, 0.5309, 0.375, 0.4691, 0.625, 0.4691, 0.3441, 0.75, 0.3441, 0.5, 0.4059, 0.5309, 0.4059, 0.7191, 0.6559, 0.5, 0.6559, 0.75, 0.5941, 0.7191, 0.5941, 0.5309, 0.625, 0.7809, 0.375, 0.7809, 0.4059, 0.7191, 0.5941, 0.7191, 0.125, 0.5, 0.3441, 0.5, 0.3441, 0.75, 0.125, 0.75, 0.0, 0.0, 1.0, 0.0, 1.0, 1.0, 0.0, 1.0])
me_cube_017.materials.append(mat_material)
me_cube_017.update()
me_cube = bpy.data.meshes.new('Cube')
me_cube.from_pydata([(-1.0, -1.0, -1.0), (-1.0, -1.0, 1.0), (-1.0, 1.0, -1.0), (-1.0, 1.0, 1.0), (1.0, -1.0, -1.0), (1.0, -1.0, 1.0), (1.0, 1.0, -1.0), (1.0, 1.0, 1.0)], [], [(0, 1, 3, 2), (2, 3, 7, 6), (6, 7, 5, 4), (4, 5, 1, 0), (2, 6, 4, 0), (7, 3, 1, 5)])
_uv = me_cube.uv_layers.new(name='UVMap')
_uv.uv.foreach_set('vector', [0.375, 0.0, 0.625, 0.0, 0.625, 0.25, 0.375, 0.25, 0.375, 0.25, 0.625, 0.25, 0.625, 0.5, 0.375, 0.5, 0.375, 0.5, 0.625, 0.5, 0.625, 0.75, 0.375, 0.75, 0.375, 0.75, 0.625, 0.75, 0.625, 1.0, 0.375, 1.0, 0.125, 0.5, 0.375, 0.5, 0.375, 0.75, 0.125, 0.75, 0.625, 0.5, 0.875, 0.5, 0.875, 0.75, 0.625, 0.75])
me_cube.materials.append(mat_material)
me_cube.update()
me_cube_020 = bpy.data.meshes.new('Cube.020')
me_cube_020.from_pydata([(-1.0, -1.0, -1.0), (-1.0, -1.0, 1.0), (-1.0, 1.0, -1.0), (-1.0, 1.0, 1.0), (1.0, -1.0, -1.0), (1.0, -1.0, 1.0), (1.0, 1.0, -1.0), (1.0, 1.0, 1.0)], [], [(0, 1, 3, 2), (2, 3, 7, 6), (6, 7, 5, 4), (4, 5, 1, 0), (2, 6, 4, 0), (7, 3, 1, 5)])
_uv = me_cube_020.uv_layers.new(name='UVMap')
_uv.uv.foreach_set('vector', [0.375, 0.0, 0.625, 0.0, 0.625, 0.25, 0.375, 0.25, 0.375, 0.25, 0.625, 0.25, 0.625, 0.5, 0.375, 0.5, 0.375, 0.5, 0.625, 0.5, 0.625, 0.75, 0.375, 0.75, 0.375, 0.75, 0.625, 0.75, 0.625, 1.0, 0.375, 1.0, 0.125, 0.5, 0.375, 0.5, 0.375, 0.75, 0.125, 0.75, 0.625, 0.5, 0.875, 0.5, 0.875, 0.75, 0.625, 0.75])
me_cube_020.materials.append(mat_material_004)
me_cube_020.update()
me_cube_021 = bpy.data.meshes.new('Cube.021')
me_cube_021.from_pydata([(-1.0, -1.0, -1.0), (-1.0, -1.0, 1.0), (-1.0, 1.0, -1.0), (-1.0, 1.0, 1.0), (1.0, -1.0, -1.0), (1.0, -1.0, 1.0), (1.0, 1.0, -1.0), (1.0, 1.0, 1.0)], [], [(0, 1, 3, 2), (2, 3, 7, 6), (6, 7, 5, 4), (4, 5, 1, 0), (2, 6, 4, 0), (7, 3, 1, 5)])
_uv = me_cube_021.uv_layers.new(name='UVMap')
_uv.uv.foreach_set('vector', [0.375, 0.0, 0.625, 0.0, 0.625, 0.25, 0.375, 0.25, 0.375, 0.25, 0.625, 0.25, 0.625, 0.5, 0.375, 0.5, 0.375, 0.5, 0.625, 0.5, 0.625, 0.75, 0.375, 0.75, 0.375, 0.75, 0.625, 0.75, 0.625, 1.0, 0.375, 1.0, 0.125, 0.5, 0.375, 0.5, 0.375, 0.75, 0.125, 0.75, 0.625, 0.5, 0.875, 0.5, 0.875, 0.75, 0.625, 0.75])
me_cube_021.update()
me_cube_022 = bpy.data.meshes.new('Cube.022')
me_cube_022.from_pydata([(-1.0, -1.0, -1.0), (-1.0, -1.0, 1.0), (-1.0, 1.0, -1.0), (-1.0, 1.0, 1.0), (1.0, -1.0, -1.0), (1.0, -1.0, 1.0), (1.0, 1.0, -1.0), (1.0, 1.0, 1.0)], [], [(0, 1, 3, 2), (2, 3, 7, 6), (6, 7, 5, 4), (4, 5, 1, 0), (2, 6, 4, 0), (7, 3, 1, 5)])
_uv = me_cube_022.uv_layers.new(name='UVMap')
_uv.uv.foreach_set('vector', [0.375, 0.0, 0.625, 0.0, 0.625, 0.25, 0.375, 0.25, 0.375, 0.25, 0.625, 0.25, 0.625, 0.5, 0.375, 0.5, 0.375, 0.5, 0.625, 0.5, 0.625, 0.75, 0.375, 0.75, 0.375, 0.75, 0.625, 0.75, 0.625, 1.0, 0.375, 1.0, 0.125, 0.5, 0.375, 0.5, 0.375, 0.75, 0.125, 0.75, 0.625, 0.5, 0.875, 0.5, 0.875, 0.75, 0.625, 0.75])
me_cube_022.materials.append(mat_material_004)
me_cube_022.update()
me_cube_023 = bpy.data.meshes.new('Cube.023')
me_cube_023.from_pydata([(-1.0, -1.0, -1.0), (-1.0, -1.0, 1.0), (-1.0, 1.0, -1.0), (-1.0, 1.0, 1.0), (1.0, -1.0, -1.0), (1.0, -1.0, 1.0), (1.0, 1.0, -1.0), (1.0, 1.0, 1.0)], [], [(0, 1, 3, 2), (2, 3, 7, 6), (6, 7, 5, 4), (4, 5, 1, 0), (2, 6, 4, 0), (7, 3, 1, 5)])
_uv = me_cube_023.uv_layers.new(name='UVMap')
_uv.uv.foreach_set('vector', [0.375, 0.0, 0.625, 0.0, 0.625, 0.25, 0.375, 0.25, 0.375, 0.25, 0.625, 0.25, 0.625, 0.5, 0.375, 0.5, 0.375, 0.5, 0.625, 0.5, 0.625, 0.75, 0.375, 0.75, 0.375, 0.75, 0.625, 0.75, 0.625, 1.0, 0.375, 1.0, 0.125, 0.5, 0.375, 0.5, 0.375, 0.75, 0.125, 0.75, 0.625, 0.5, 0.875, 0.5, 0.875, 0.75, 0.625, 0.75])
me_cube_023.update()
me_cube_024 = bpy.data.meshes.new('Cube.024')
me_cube_024.from_pydata([(-1.0, -1.0, -1.0), (-1.0, -1.0, 1.0), (-1.0, 1.0, -1.0), (-1.0, 1.0, 1.0), (1.0, -1.0, -1.0), (1.0, -1.0, 1.0), (1.0, 1.0, -1.0), (1.0, 1.0, 1.0)], [], [(0, 1, 3, 2), (2, 3, 7, 6), (6, 7, 5, 4), (4, 5, 1, 0), (2, 6, 4, 0), (7, 3, 1, 5)])
_uv = me_cube_024.uv_layers.new(name='UVMap')
_uv.uv.foreach_set('vector', [0.375, 0.0, 0.625, 0.0, 0.625, 0.25, 0.375, 0.25, 0.375, 0.25, 0.625, 0.25, 0.625, 0.5, 0.375, 0.5, 0.375, 0.5, 0.625, 0.5, 0.625, 0.75, 0.375, 0.75, 0.375, 0.75, 0.625, 0.75, 0.625, 1.0, 0.375, 1.0, 0.125, 0.5, 0.375, 0.5, 0.375, 0.75, 0.125, 0.75, 0.625, 0.5, 0.875, 0.5, 0.875, 0.75, 0.625, 0.75])
me_cube_024.materials.append(mat_material_004)
me_cube_024.update()
me_cube_025 = bpy.data.meshes.new('Cube.025')
me_cube_025.from_pydata([(-1.0, -1.0, -1.0), (-1.0, -1.0, 1.0), (-1.0, 1.0, -1.0), (-1.0, 1.0, 1.0), (1.0, -1.0, -1.0), (1.0, -1.0, 1.0), (1.0, 1.0, -1.0), (1.0, 1.0, 1.0)], [], [(0, 1, 3, 2), (2, 3, 7, 6), (6, 7, 5, 4), (4, 5, 1, 0), (2, 6, 4, 0), (7, 3, 1, 5)])
_uv = me_cube_025.uv_layers.new(name='UVMap')
_uv.uv.foreach_set('vector', [0.375, 0.0, 0.625, 0.0, 0.625, 0.25, 0.375, 0.25, 0.375, 0.25, 0.625, 0.25, 0.625, 0.5, 0.375, 0.5, 0.375, 0.5, 0.625, 0.5, 0.625, 0.75, 0.375, 0.75, 0.375, 0.75, 0.625, 0.75, 0.625, 1.0, 0.375, 1.0, 0.125, 0.5, 0.375, 0.5, 0.375, 0.75, 0.125, 0.75, 0.625, 0.5, 0.875, 0.5, 0.875, 0.75, 0.625, 0.75])
me_cube_025.update()

# ---- objects
ob_light = bpy.data.objects.new('Light', light_light)
ob_camera = bpy.data.objects.new('Camera', cam_camera)
ob_cube = bpy.data.objects.new('Cube', me_cube_001)
ob_cube_001 = bpy.data.objects.new('Cube.001', me_cube_002)
ob_cube_002 = bpy.data.objects.new('Cube.002', me_cube_003)
ob_cube_003 = bpy.data.objects.new('Cube.003', me_cube_004)
ob_cube_004 = bpy.data.objects.new('Cube.004', me_cube_005)
ob_cube_005 = bpy.data.objects.new('Cube.005', me_cube_006)
ob_cube_006 = bpy.data.objects.new('Cube.006', me_cube_007)
ob_cube_007 = bpy.data.objects.new('Cube.007', me_cube_008)
ob_cube_008 = bpy.data.objects.new('Cube.008', me_cube_009)
ob_cube_009 = bpy.data.objects.new('Cube.009', me_cube_010)
ob_cube_010 = bpy.data.objects.new('Cube.010', me_cube_011)
ob_cube_011 = bpy.data.objects.new('Cube.011', me_cube_012)
ob_cem = bpy.data.objects.new('Cem', me_cube_013)
ob_cem_001 = bpy.data.objects.new('Cem.001', me_cube_015)
ob_cube_012 = bpy.data.objects.new('Cube.012', me_cube_016)
ob_cube_013 = bpy.data.objects.new('Cube.013', me_cube_019)
ob_cube_014 = bpy.data.objects.new('Cube.014', me_cube_014)
ob_cube_015 = bpy.data.objects.new('Cube.015', me_cube_018)
ob_cube_016 = bpy.data.objects.new('Cube.016', me_cube_017)
ob_cube_017 = bpy.data.objects.new('Cube.017', me_cube)
ob_cube_018 = bpy.data.objects.new('Cube.018', me_cube_020)
ob_cube_019 = bpy.data.objects.new('Cube.019', me_cube_021)
ob_cube_020 = bpy.data.objects.new('Cube.020', me_cube_022)
ob_cube_021 = bpy.data.objects.new('Cube.021', me_cube_023)
ob_cube_022 = bpy.data.objects.new('Cube.022', me_cube_024)
ob_cube_023 = bpy.data.objects.new('Cube.023', me_cube_025)

# ---- transforms, parenting, visibility, modifiers, constraints
ob_light.location = (2.39, 0.4617, 3.345)
ob_light.rotation_euler = (0.6503, 0.05522, 1.866)
ob_light.scale = (0.5333, 0.5333, 0.5333)
ob_light.lock_rotations_4d = False
ob_light.empty_display_type = 'ARROWS'
ob_light.color = (0.0, 0.0, 0.0, 0.0)
ob_light.lineart.crease_threshold = 0.0
ob_camera.location = (4.141, -3.768, 2.841)
ob_camera.rotation_euler = (1.109, 0.0, 0.8149)
ob_camera.scale = (0.5333, 0.5333, 0.5333)
ob_camera.lock_rotations_4d = False
ob_camera.empty_display_type = 'ARROWS'
ob_camera.color = (0.0, 0.0, 0.0, 0.0)
ob_camera.display_type = 'WIRE'
ob_camera.lineart.crease_threshold = 0.0
ob_cube.location = (0.2162, -0.07447, 0.1965)
ob_cube.scale = (0.02133, 0.2267, 0.6666)
_m = ob_cube.modifiers.new('Boolean', 'BOOLEAN')
_m.object = ob_cube_001
_m = ob_cube.modifiers.new('Boolean.001', 'BOOLEAN')
_m.object = ob_cube_002
_m = ob_cube.modifiers.new('Boolean.002', 'BOOLEAN')
_m.object = ob_cube_003
_m = ob_cube.modifiers.new('Boolean.003', 'BOOLEAN')
_m.object = ob_cube_004
_m = ob_cube.modifiers.new('Boolean.004', 'BOOLEAN')
_m.object = ob_cube_005
_m = ob_cube.modifiers.new('Boolean.005', 'BOOLEAN')
_m.object = ob_cube_006
_m = ob_cube.modifiers.new('Boolean.006', 'BOOLEAN')
_m.object = ob_cube_007
_m = ob_cube.modifiers.new('Boolean.007', 'BOOLEAN')
_m.object = ob_cube_009
_m = ob_cube.modifiers.new('Boolean.008', 'BOOLEAN')
_m.object = ob_cube_008
_m = ob_cube.modifiers.new('Boolean.009', 'BOOLEAN')
_m.object = ob_cube_011
_m = ob_cube.modifiers.new('Boolean.010', 'BOOLEAN')
_m.object = ob_cube_010
_m = ob_cube.modifiers.new('Boolean.011', 'BOOLEAN')
_m.object = ob_cem
_m.operation = 'UNION'
_m = ob_cube.modifiers.new('Boolean.012', 'BOOLEAN')
_m.object = ob_cem_001
_m.operation = 'UNION'
_m = ob_cube.modifiers.new('Boolean.013', 'BOOLEAN')
_m.object = ob_cube_014
_m = ob_cube.modifiers.new('Boolean.014', 'BOOLEAN')
_m.object = ob_cube_015
_m = ob_cube.modifiers.new('Boolean.015', 'BOOLEAN')
_m.object = ob_cube_017
_m = ob_cube.modifiers.new('Boolean.016', 'BOOLEAN')
ob_cube_001.location = (0.2162, -0.07447, 0.7885)
ob_cube_001.scale = (0.08, 0.1867, 0.02667)
ob_cube_002.location = (0.2162, -0.07447, 0.312)
ob_cube_002.scale = (0.08, 0.1867, 0.02667)
ob_cube_003.location = (0.2162, -0.07447, -0.1863)
ob_cube_003.scale = (0.08, 0.1867, 0.02667)
ob_cube_004.location = (0.2162, 0.06548, 0.5475)
ob_cube_004.rotation_euler = (1.571, 0.0, 0.0)
ob_cube_004.scale = (0.08, 0.1867, 0.04)
ob_cube_005.location = (0.2162, -0.2144, 0.5497)
ob_cube_005.rotation_euler = (1.571, 0.0, 0.0)
ob_cube_005.scale = (0.08, 0.1867, 0.04)
ob_cube_006.location = (0.2162, 0.06171, 0.05928)
ob_cube_006.rotation_euler = (1.571, 0.0, 0.0)
ob_cube_006.scale = (0.08, 0.1867, 0.04)
ob_cube_007.location = (0.2162, -0.2157, 0.05709)
ob_cube_007.rotation_euler = (1.571, 0.0, 0.0)
ob_cube_007.scale = (0.08, 0.1867, 0.04)
ob_cube_008.location = (0.2162, -0.07757, 0.2075)
ob_cube_008.scale = (0.08, 0.072, 0.032)
ob_cube_009.location = (0.2162, -0.07757, -0.08745)
ob_cube_009.scale = (0.08, 0.072, 0.032)
ob_cube_010.location = (0.2162, -0.07757, 0.6901)
ob_cube_010.scale = (0.08, 0.072, 0.032)
ob_cube_011.location = (0.2162, -0.07757, 0.4053)
ob_cube_011.scale = (0.08, 0.072, 0.032)
ob_cem.location = (0.2162, 0.06847, 0.5533)
ob_cem.scale = (0.02133, 0.06666, 0.08)
_m = ob_cem.modifiers.new('Boolean', 'BOOLEAN')
_m = ob_cem.modifiers.new('Boolean.001', 'BOOLEAN')
_m.object = ob_cube_012
ob_cem_001.location = (0.2162, 0.06847, 0.05555)
ob_cem_001.scale = (0.02133, 0.06666, 0.08)
_m = ob_cem_001.modifiers.new('Boolean', 'BOOLEAN')
_m.object = ob_cube_013
ob_cube_012.location = (0.2162, 0.06535, 0.5533)
ob_cube_012.scale = (0.08, 0.04, 0.05333)
ob_cube_013.location = (0.2162, 0.06535, 0.05404)
ob_cube_013.scale = (0.08, 0.04, 0.05333)
ob_cube_014.location = (0.2162, -0.1188, 0.5494)
ob_cube_014.rotation_euler = (1.571, 0.0, 0.0)
ob_cube_014.scale = (0.08, 0.08533, 0.02933)
ob_cube_015.location = (0.2162, -0.1188, 0.05881)
ob_cube_015.rotation_euler = (1.571, 0.0, 0.0)
ob_cube_015.scale = (0.08, 0.08533, 0.02933)
ob_cube_016.location = (0.2319, -0.07302, -0.3362)
ob_cube_016.scale = (0.02667, 0.2, 0.08)
ob_cube_017.location = (0.2353, -0.07099, -0.3391)
ob_cube_017.scale = (0.02667, 0.1867, 0.08)
ob_cube_018.location = (0.2303, -0.07057, -0.3403)
ob_cube_018.scale = (0.008, 0.16, 0.05333)
_m = ob_cube_018.modifiers.new('Boolean', 'BOOLEAN')
_m.object = ob_cube_019
ob_cube_019.location = (0.2303, -0.07057, -0.3403)
ob_cube_019.scale = (0.02667, 0.1467, 0.04)
ob_cube_020.location = (0.2379, -0.07157, -0.3397)
ob_cube_020.scale = (0.008, 0.21, 0.1)
ob_cube_020.hide_render = True
_m = ob_cube_020.modifiers.new('Boolean', 'BOOLEAN')
_m.object = ob_cube_021
ob_cube_021.location = (0.2425, -0.07254, -0.3378)
ob_cube_021.scale = (0.1, 0.195, 0.085)
ob_cube_022.location = (0.2363, -0.07095, 0.3011)
ob_cube_022.scale = (0.009, 0.21, 0.54)
_m = ob_cube_022.modifiers.new('Boolean', 'BOOLEAN')
_m.object = ob_cube_023
ob_cube_023.location = (0.2303, -0.07316, 0.2972)
ob_cube_023.scale = (0.1, 0.1975, 0.53)

# ---- collection membership
col_collection.objects.link(ob_light)
col_collection.objects.link(ob_camera)
col_collection.objects.link(ob_cube)
col_collection.objects.link(ob_cube_001)
col_collection.objects.link(ob_cube_002)
col_collection.objects.link(ob_cube_003)
col_collection.objects.link(ob_cube_004)
col_collection.objects.link(ob_cube_005)
col_collection.objects.link(ob_cube_006)
col_collection.objects.link(ob_cube_007)
col_collection.objects.link(ob_cube_008)
col_collection.objects.link(ob_cube_009)
col_collection.objects.link(ob_cube_010)
col_collection.objects.link(ob_cube_011)
col_collection.objects.link(ob_cem)
col_collection.objects.link(ob_cem_001)
col_collection.objects.link(ob_cube_012)
col_collection.objects.link(ob_cube_013)
col_collection.objects.link(ob_cube_014)
col_collection.objects.link(ob_cube_015)
col_collection.objects.link(ob_cube_016)
col_collection.objects.link(ob_cube_017)
col_collection.objects.link(ob_cube_018)
col_collection.objects.link(ob_cube_019)
col_collection.objects.link(ob_cube_020)
col_collection.objects.link(ob_cube_021)
col_collection.objects.link(ob_cube_022)
col_collection.objects.link(ob_cube_023)

# ---- scene / render settings (as saved in the file)
scene.camera = ob_camera
scene.frame_start = 1; scene.frame_end = 250; scene.frame_set(1)
scene.render.engine = 'BLENDER_EEVEE_NEXT'
scene.cycles.sampling_pattern = 'TABULATED_SOBOL'
bpy.context.view_layer.update()
